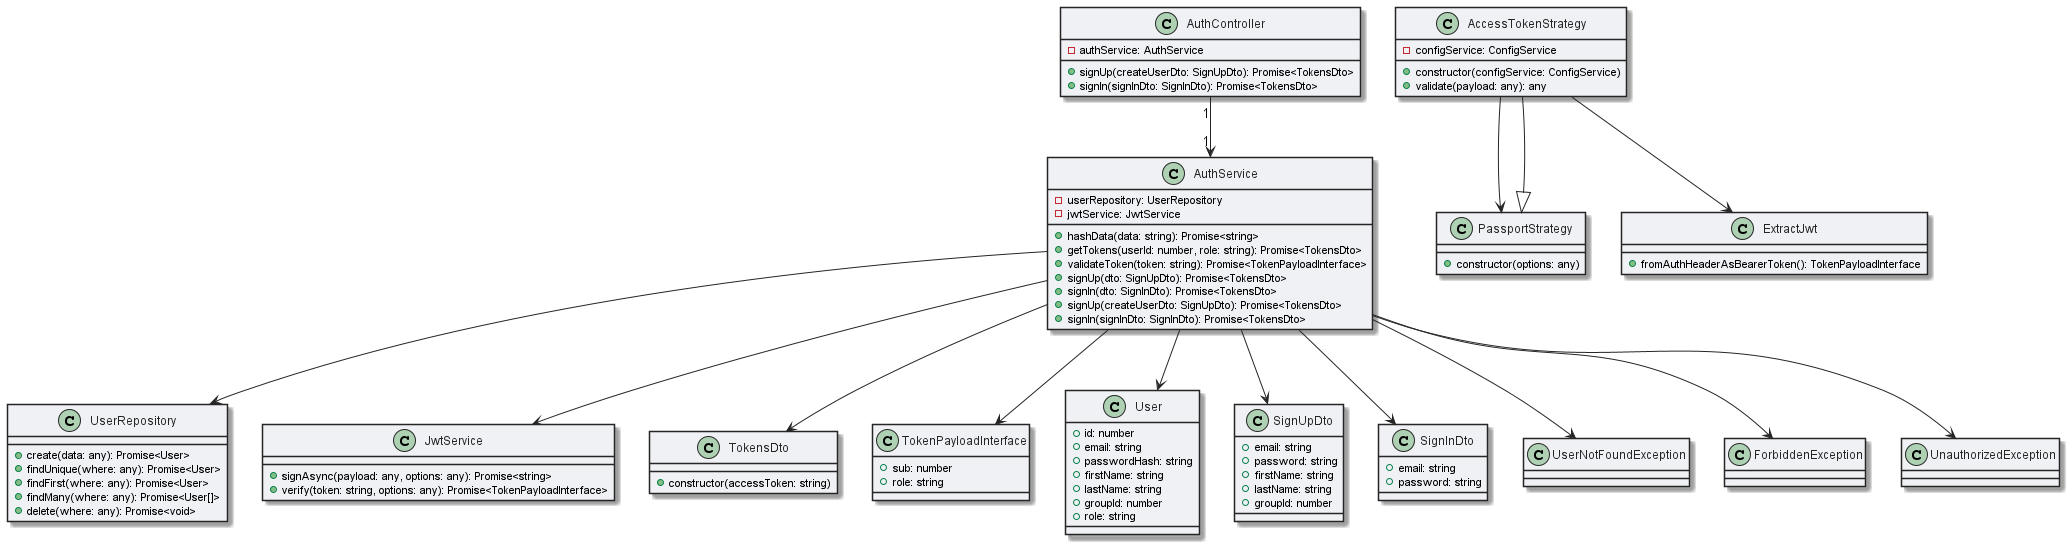

The diagram above was rendered by PlantUML. Its source (embedded in the PNG):
@startuml auth_module
skinparam ArrowColor #252525
skinparam ClassBackgroundColor #F0F1F5
skinparam ClassBorderColor #252525
skinparam ClassFontColor #252525

class AuthService {
  - userRepository: UserRepository
  - jwtService: JwtService

  + hashData(data: string): Promise<string>
  + getTokens(userId: number, role: string): Promise<TokensDto>
  + validateToken(token: string): Promise<TokenPayloadInterface>
  + signUp(dto: SignUpDto): Promise<TokensDto>
  + signIn(dto: SignInDto): Promise<TokensDto>
}

class UserRepository {
  + create(data: any): Promise<User>
  + findUnique(where: any): Promise<User>
  + findFirst(where: any): Promise<User>
  + findMany(where: any): Promise<User[]>
  + delete(where: any): Promise<void>
}

class JwtService {
  + signAsync(payload: any, options: any): Promise<string>
  + verify(token: string, options: any): Promise<TokenPayloadInterface>
}

class TokensDto {
  + constructor(accessToken: string)
}

class TokenPayloadInterface {
  + sub: number
  + role: string
}

class User {
  + id: number
  + email: string
  + passwordHash: string
  + firstName: string
  + lastName: string
  + groupId: number
  + role: string
}

class SignUpDto {
  + email: string
  + password: string
  + firstName: string
  + lastName: string
  + groupId: number
}

class SignInDto {
  + email: string
  + password: string
}

class AccessTokenStrategy extends PassportStrategy {
    - configService: ConfigService
    + constructor(configService: ConfigService)
    + validate(payload: any): any
}



class PassportStrategy {
    + constructor(options: any)
}

class ExtractJwt {
    + fromAuthHeaderAsBearerToken(): TokenPayloadInterface
}

class AuthController {
  - authService: AuthService
  + signUp(createUserDto: SignUpDto): Promise<TokensDto>
  + signIn(signInDto: SignInDto): Promise<TokensDto>
}

class AuthService {
  + signUp(createUserDto: SignUpDto): Promise<TokensDto>
  + signIn(signInDto: SignInDto): Promise<TokensDto>
}


AuthController "1" --> "1" AuthService

AccessTokenStrategy --> PassportStrategy
AccessTokenStrategy --> ExtractJwt 

AuthService --> UserRepository
AuthService --> JwtService
AuthService --> TokensDto
AuthService --> TokenPayloadInterface
AuthService --> User
AuthService --> SignUpDto
AuthService --> SignInDto
AuthService --> UserNotFoundException
AuthService --> ForbiddenException
AuthService --> UnauthorizedException

@enduml